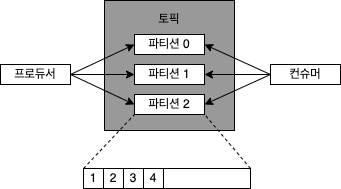

The diagram above was exported from draw.io. Its source (the exported page's mxGraphModel, read from the mxfile embedded in the PNG):
<mxGraphModel dx="707" dy="712" grid="1" gridSize="10" guides="1" tooltips="1" connect="1" arrows="1" fold="1" page="1" pageScale="1" pageWidth="827" pageHeight="1169" math="0" shadow="0">
  <root>
    <mxCell id="0" />
    <mxCell id="1" parent="0" />
    <mxCell id="wbH-6fn32ZrWucn4OmWW-3" value="" style="whiteSpace=wrap;html=1;aspect=fixed;fillColor=#999999;" vertex="1" parent="1">
      <mxGeometry x="114" y="60" width="130" height="130" as="geometry" />
    </mxCell>
    <mxCell id="wbH-6fn32ZrWucn4OmWW-6" value="파티션 0" style="rounded=0;whiteSpace=wrap;html=1;fillColor=#FFFFFF;" vertex="1" parent="1">
      <mxGeometry x="144" y="94" width="70" height="20" as="geometry" />
    </mxCell>
    <mxCell id="wbH-6fn32ZrWucn4OmWW-7" value="토픽" style="text;html=1;strokeColor=none;fillColor=none;align=center;verticalAlign=middle;whiteSpace=wrap;rounded=0;" vertex="1" parent="1">
      <mxGeometry x="149" y="64" width="60" height="30" as="geometry" />
    </mxCell>
    <mxCell id="wbH-6fn32ZrWucn4OmWW-8" value="파티션 1" style="rounded=0;whiteSpace=wrap;html=1;fillColor=#FFFFFF;" vertex="1" parent="1">
      <mxGeometry x="144" y="124" width="70" height="20" as="geometry" />
    </mxCell>
    <mxCell id="wbH-6fn32ZrWucn4OmWW-9" value="파티션 2" style="rounded=0;whiteSpace=wrap;html=1;fillColor=#FFFFFF;" vertex="1" parent="1">
      <mxGeometry x="144" y="154" width="70" height="20" as="geometry" />
    </mxCell>
    <mxCell id="wbH-6fn32ZrWucn4OmWW-10" value="프로듀서" style="rounded=0;whiteSpace=wrap;html=1;fillColor=#FFFFFF;" vertex="1" parent="1">
      <mxGeometry x="10" y="124" width="70" height="20" as="geometry" />
    </mxCell>
    <mxCell id="wbH-6fn32ZrWucn4OmWW-11" value="컨슈머" style="rounded=0;whiteSpace=wrap;html=1;fillColor=#FFFFFF;" vertex="1" parent="1">
      <mxGeometry x="280" y="124" width="70" height="20" as="geometry" />
    </mxCell>
    <mxCell id="wbH-6fn32ZrWucn4OmWW-12" value="" style="endArrow=classic;html=1;rounded=0;exitX=1;exitY=0.5;exitDx=0;exitDy=0;entryX=0;entryY=0.5;entryDx=0;entryDy=0;" edge="1" parent="1" source="wbH-6fn32ZrWucn4OmWW-10" target="wbH-6fn32ZrWucn4OmWW-8">
      <mxGeometry width="50" height="50" relative="1" as="geometry">
        <mxPoint x="70" y="260" as="sourcePoint" />
        <mxPoint x="120" y="210" as="targetPoint" />
      </mxGeometry>
    </mxCell>
    <mxCell id="wbH-6fn32ZrWucn4OmWW-13" value="" style="endArrow=classic;html=1;rounded=0;exitX=1;exitY=0.5;exitDx=0;exitDy=0;entryX=0;entryY=0.5;entryDx=0;entryDy=0;" edge="1" parent="1" source="wbH-6fn32ZrWucn4OmWW-10" target="wbH-6fn32ZrWucn4OmWW-9">
      <mxGeometry width="50" height="50" relative="1" as="geometry">
        <mxPoint x="90" y="144" as="sourcePoint" />
        <mxPoint x="154" y="144" as="targetPoint" />
      </mxGeometry>
    </mxCell>
    <mxCell id="wbH-6fn32ZrWucn4OmWW-14" value="" style="endArrow=classic;html=1;rounded=0;entryX=0;entryY=0.5;entryDx=0;entryDy=0;exitX=1;exitY=0.5;exitDx=0;exitDy=0;" edge="1" parent="1" source="wbH-6fn32ZrWucn4OmWW-10" target="wbH-6fn32ZrWucn4OmWW-6">
      <mxGeometry width="50" height="50" relative="1" as="geometry">
        <mxPoint x="80" y="130" as="sourcePoint" />
        <mxPoint x="164" y="154" as="targetPoint" />
      </mxGeometry>
    </mxCell>
    <mxCell id="wbH-6fn32ZrWucn4OmWW-15" value="" style="endArrow=classic;html=1;rounded=0;entryX=1;entryY=0.5;entryDx=0;entryDy=0;exitX=0;exitY=0.5;exitDx=0;exitDy=0;" edge="1" parent="1" source="wbH-6fn32ZrWucn4OmWW-11" target="wbH-6fn32ZrWucn4OmWW-6">
      <mxGeometry width="50" height="50" relative="1" as="geometry">
        <mxPoint x="90" y="144" as="sourcePoint" />
        <mxPoint x="154" y="114" as="targetPoint" />
      </mxGeometry>
    </mxCell>
    <mxCell id="wbH-6fn32ZrWucn4OmWW-16" value="" style="endArrow=classic;html=1;rounded=0;entryX=1;entryY=0.5;entryDx=0;entryDy=0;exitX=0;exitY=0.5;exitDx=0;exitDy=0;" edge="1" parent="1" source="wbH-6fn32ZrWucn4OmWW-11" target="wbH-6fn32ZrWucn4OmWW-8">
      <mxGeometry width="50" height="50" relative="1" as="geometry">
        <mxPoint x="290" y="144" as="sourcePoint" />
        <mxPoint x="224" y="114" as="targetPoint" />
      </mxGeometry>
    </mxCell>
    <mxCell id="wbH-6fn32ZrWucn4OmWW-17" value="" style="endArrow=classic;html=1;rounded=0;entryX=1;entryY=0.5;entryDx=0;entryDy=0;exitX=0;exitY=0.5;exitDx=0;exitDy=0;" edge="1" parent="1" source="wbH-6fn32ZrWucn4OmWW-11" target="wbH-6fn32ZrWucn4OmWW-9">
      <mxGeometry width="50" height="50" relative="1" as="geometry">
        <mxPoint x="290" y="144" as="sourcePoint" />
        <mxPoint x="224" y="144" as="targetPoint" />
      </mxGeometry>
    </mxCell>
    <mxCell id="wbH-6fn32ZrWucn4OmWW-18" value="" style="endArrow=none;dashed=1;html=1;rounded=0;exitX=0;exitY=0;exitDx=0;exitDy=0;" edge="1" parent="1" source="wbH-6fn32ZrWucn4OmWW-20">
      <mxGeometry width="50" height="50" relative="1" as="geometry">
        <mxPoint x="94" y="224" as="sourcePoint" />
        <mxPoint x="144" y="174" as="targetPoint" />
      </mxGeometry>
    </mxCell>
    <mxCell id="wbH-6fn32ZrWucn4OmWW-19" value="" style="endArrow=none;dashed=1;html=1;rounded=0;exitX=1;exitY=0;exitDx=0;exitDy=0;" edge="1" parent="1" source="wbH-6fn32ZrWucn4OmWW-20">
      <mxGeometry width="50" height="50" relative="1" as="geometry">
        <mxPoint x="260" y="221" as="sourcePoint" />
        <mxPoint x="215" y="175" as="targetPoint" />
      </mxGeometry>
    </mxCell>
    <mxCell id="wbH-6fn32ZrWucn4OmWW-20" value="" style="rounded=0;whiteSpace=wrap;html=1;fillColor=#FFFFFF;" vertex="1" parent="1">
      <mxGeometry x="93" y="228" width="167" height="20" as="geometry" />
    </mxCell>
    <mxCell id="wbH-6fn32ZrWucn4OmWW-23" value="1" style="text;html=1;strokeColor=default;fillColor=none;align=center;verticalAlign=middle;whiteSpace=wrap;rounded=0;" vertex="1" parent="1">
      <mxGeometry x="93" y="228" width="20" height="20" as="geometry" />
    </mxCell>
    <mxCell id="wbH-6fn32ZrWucn4OmWW-24" value="2" style="text;html=1;strokeColor=default;fillColor=none;align=center;verticalAlign=middle;whiteSpace=wrap;rounded=0;" vertex="1" parent="1">
      <mxGeometry x="113" y="228" width="20" height="20" as="geometry" />
    </mxCell>
    <mxCell id="wbH-6fn32ZrWucn4OmWW-25" value="3" style="text;html=1;strokeColor=default;fillColor=none;align=center;verticalAlign=middle;whiteSpace=wrap;rounded=0;" vertex="1" parent="1">
      <mxGeometry x="133" y="228" width="20" height="20" as="geometry" />
    </mxCell>
    <mxCell id="wbH-6fn32ZrWucn4OmWW-26" value="4" style="text;html=1;strokeColor=default;fillColor=none;align=center;verticalAlign=middle;whiteSpace=wrap;rounded=0;" vertex="1" parent="1">
      <mxGeometry x="153" y="228" width="20" height="20" as="geometry" />
    </mxCell>
  </root>
</mxGraphModel>